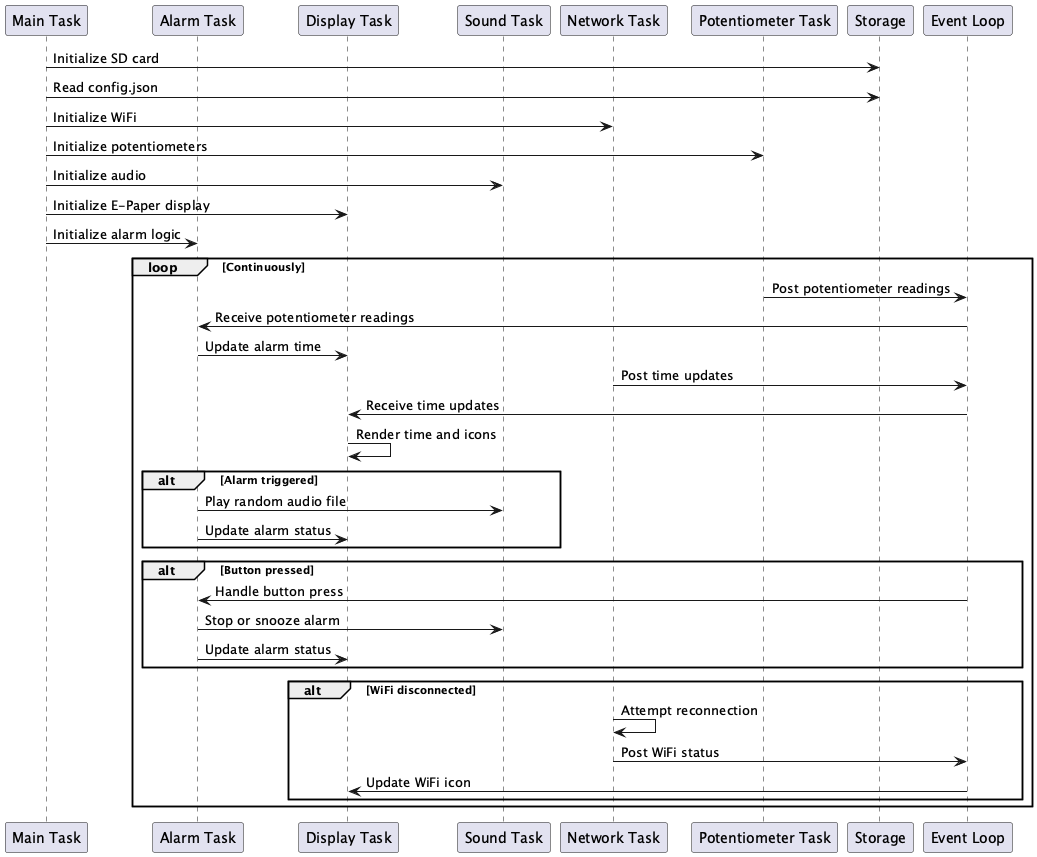

The diagram above was rendered by PlantUML. Its source (embedded in the PNG):
@startuml tarhses_esp-alarm-clock

participant "Main Task" as Main
participant "Alarm Task" as Alarm
participant "Display Task" as Display
participant "Sound Task" as Sound
participant "Network Task" as Network
participant "Potentiometer Task" as Pot
participant "Storage" as Storage
participant "Event Loop" as EventLoop

Main -> Storage: Initialize SD card
Main -> Storage: Read config.json
Main -> Network: Initialize WiFi
Main -> Pot: Initialize potentiometers
Main -> Sound: Initialize audio
Main -> Display: Initialize E-Paper display
Main -> Alarm: Initialize alarm logic

loop Continuously
    Pot -> EventLoop: Post potentiometer readings
    EventLoop -> Alarm: Receive potentiometer readings
    Alarm -> Display: Update alarm time
    
    Network -> EventLoop: Post time updates
    EventLoop -> Display: Receive time updates
    Display -> Display: Render time and icons
    
    alt Alarm triggered
        Alarm -> Sound: Play random audio file
        Alarm -> Display: Update alarm status
    end
    
    alt Button pressed
        EventLoop -> Alarm: Handle button press
        Alarm -> Sound: Stop or snooze alarm
        Alarm -> Display: Update alarm status
    end
    
    alt WiFi disconnected
        Network -> Network: Attempt reconnection
        Network -> EventLoop: Post WiFi status
        EventLoop -> Display: Update WiFi icon
    end
end

@enduml